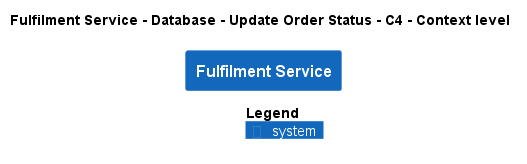

The diagram above was rendered by PlantUML. Its source (embedded in the PNG):
@startuml
!pragma layout smetana
!include ..\..\..\..\..\..\.c4s\C4_Context.puml

AddElementTag("state:new", $bgColor=green, $fontColor=#ffffff, $borderColor=green, $shadowing="False")
AddElementTag("state:changed", $bgColor=orange, $fontColor=#ffffff, $borderColor=orange, $shadowing="False")
AddElementTag("state:removed", $bgColor=red, $fontColor=#ffffff, $borderColor=red, $shadowing="False")

AddRelTag("state:new", $textColor=green, $lineColor=green)
AddRelTag("state:changed", $textColor=orange, $lineColor=orange)
AddRelTag("state:removed", $textColor=red, $lineColor=red)

SHOW_PERSON_PORTRAIT()
LAYOUT_TOP_DOWN()

skinparam linetype polyline

title Fulfilment Service - Database - Update Order Status - C4 - Context level

System(ECommercePlatform.SoftwareSystems.FulfilmentService, "Fulfilment Service", "")



SHOW_LEGEND()
@enduml